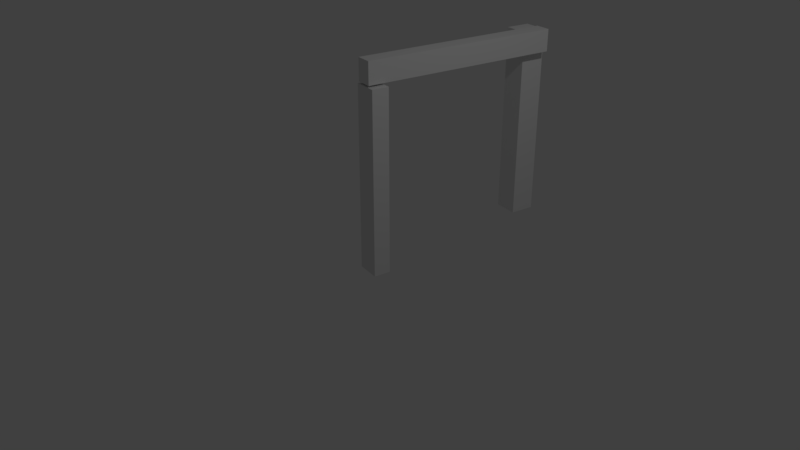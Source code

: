 # Source: Pareds.blend  (saved by Blender 2.79.0; exported with 4.5.12 LTS)
import bpy
from mathutils import Matrix  # noqa: F401  (used for matrix-valued properties, if any)

bpy.ops.wm.read_factory_settings(use_empty=True)
scene = bpy.context.scene
scene.name = 'Scene'

# ---- collections
col_collection_1 = bpy.data.collections.new('Collection 1'); scene.collection.children.link(col_collection_1)

# ---- world
world_world = bpy.data.worlds.new('World'); scene.world = world_world
world_world.color = (0.05088, 0.05088, 0.05088)
world_world.use_sun_shadow = False
world_world.sun_shadow_jitter_overblur = 0.0
world_world.cycles.sampling_method = 'MANUAL'

# ---- cameras
cam_camera = bpy.data.cameras.new('Camera')
cam_camera.clip_end = 100.0
cam_camera.lens = 35.0
cam_camera.sensor_width = 32.0
cam_camera.sensor_height = 18.0
cam_camera.ortho_scale = 7.314
cam_camera.dof.focus_distance = 0.0
cam_camera.dof.aperture_fstop = 128.0

# ---- lights
light_lamp = bpy.data.lights.new('Lamp', 'POINT')
light_lamp.transmission_factor = 0.0
light_lamp.cutoff_distance = 30.0
light_lamp.energy = 100.0
light_lamp.shadow_buffer_clip_start = 1.001
light_lamp.shadow_soft_size = 0.1
light_lamp.shadow_maximum_resolution = 0.006
light_lamp.use_absolute_resolution = True

# ---- meshes
me_object_4 = bpy.data.meshes.new('Object.4')
me_object_4.from_pydata([(-3.979, -20.0, 10.0), (0.3065, -20.0, 10.0), (-3.979, 20.0, 10.0), (0.3065, 20.0, 0.06412), (-3.979, -20.0, 0.06413), (-3.979, 20.0, 0.06412), (0.3065, -20.0, 0.06413), (0.3065, 20.0, 10.0)], [], [(0, 1, 2), (3, 4, 5), (4, 3, 6), (7, 2, 1), (4, 6, 1), (4, 2, 5), (7, 1, 6), (5, 2, 7), (4, 0, 2), (6, 3, 7), (1, 0, 4), (7, 3, 5)])
me_object_4.use_remesh_preserve_volume = False
me_object_4.use_remesh_preserve_attributes = False
me_object_4.use_mirror_vertex_groups = False
me_object_4.update()
me_object_3 = bpy.data.meshes.new('Object.3')
me_object_3.from_pydata([(21.81, -20.0, 40.0), (61.81, -20.0, 40.0), (21.81, 20.0, 40.0), (61.81, 20.0, 0.0), (21.81, -20.0, 0.0), (21.81, 20.0, 0.0), (61.81, -20.0, 0.0), (61.81, 20.0, 40.0)], [], [(0, 1, 2), (3, 4, 5), (4, 3, 6), (7, 2, 1), (4, 6, 1), (4, 2, 5), (7, 1, 6), (5, 2, 7), (4, 0, 2), (6, 3, 7), (1, 0, 4), (7, 3, 5)])
me_object_3.use_remesh_preserve_volume = False
me_object_3.use_remesh_preserve_attributes = False
me_object_3.use_mirror_vertex_groups = False
me_object_3.update()
me_object_1 = bpy.data.meshes.new('Object.1')
me_object_1.from_pydata([(-20.0, -20.0, 82.32), (20.0, -20.0, 82.32), (-20.0, 20.0, 82.32), (20.0, 20.0, 42.32), (-20.0, -20.0, 42.32), (-20.0, 20.0, 42.32), (20.0, -20.0, 42.32), (20.0, 20.0, 82.32)], [], [(0, 1, 2), (3, 4, 5), (4, 3, 6), (7, 2, 1), (4, 6, 1), (4, 2, 5), (7, 1, 6), (5, 2, 7), (4, 0, 2), (6, 3, 7), (1, 0, 4), (7, 3, 5)])
me_object_1.use_remesh_preserve_volume = False
me_object_1.use_remesh_preserve_attributes = False
me_object_1.use_mirror_vertex_groups = False
me_object_1.update()

# ---- objects
ob_object_4 = bpy.data.objects.new('Object.4', me_object_4)
ob_object_3 = bpy.data.objects.new('Object.3', me_object_3)
ob_object_1 = bpy.data.objects.new('Object.1', me_object_1)
ob_lamp = bpy.data.objects.new('Lamp', light_lamp)
ob_camera = bpy.data.objects.new('Camera', cam_camera)

# ---- transforms, parenting, visibility, modifiers, constraints
ob_object_4.location = (-0.1784, 0.04029, 0.9787)
ob_object_4.rotation_euler = (1.571, -0.0, 1.396)
ob_object_4.scale = (-0.05357, 0.06226, 0.03264)
ob_object_4.lineart.crease_threshold = 0.0
ob_object_3.location = (-0.004893, 2.308, 1.214)
ob_object_3.rotation_euler = (1.571, -0.0, 1.396)
ob_object_3.scale = (0.008488, 0.06506, 0.008345)
ob_object_3.lineart.crease_threshold = 0.0
ob_object_1.location = (-0.1402, 1.418, 2.398)
ob_object_1.rotation_euler = (1.571, -0.0, 1.396)
ob_object_1.scale = (0.06892, 0.007405, 0.005455)
ob_object_1.lineart.crease_threshold = 0.0
ob_lamp.location = (4.076, 1.005, 5.904)
ob_lamp.rotation_euler = (0.6503, 0.05522, 1.866)
ob_lamp.lock_rotations_4d = False
ob_lamp.empty_display_type = 'ARROWS'
ob_lamp.color = (0.0, 0.0, 0.0, 0.0)
ob_lamp.lineart.crease_threshold = 0.0
ob_camera.location = (7.481, -6.508, 5.344)
ob_camera.rotation_euler = (1.109, 0.0, 0.8149)
ob_camera.lock_rotations_4d = False
ob_camera.empty_display_type = 'ARROWS'
ob_camera.color = (0.0, 0.0, 0.0, 0.0)
ob_camera.display_type = 'WIRE'
ob_camera.lineart.crease_threshold = 0.0

# ---- collection membership
col_collection_1.objects.link(ob_object_4)
col_collection_1.objects.link(ob_object_3)
col_collection_1.objects.link(ob_object_1)
col_collection_1.objects.link(ob_lamp)
col_collection_1.objects.link(ob_camera)

# ---- scene / render settings (as saved in the file)
scene.camera = ob_camera
scene.frame_start = 1; scene.frame_end = 250; scene.frame_set(1)
scene.render.engine = 'BLENDER_EEVEE_NEXT'
scene.render.resolution_percentage = 50
scene.render.dither_intensity = 0.0
scene.cycles.use_denoising = False
scene.cycles.samples = 128
scene.cycles.sampling_pattern = 'TABULATED_SOBOL'
scene.cycles.use_adaptive_sampling = False
scene.cycles.use_light_tree = False
scene.cycles.blur_glossy = 0.0
scene.cycles.sample_clamp_indirect = 0.0
scene.view_settings.view_transform = 'Standard'
bpy.context.view_layer.update()

